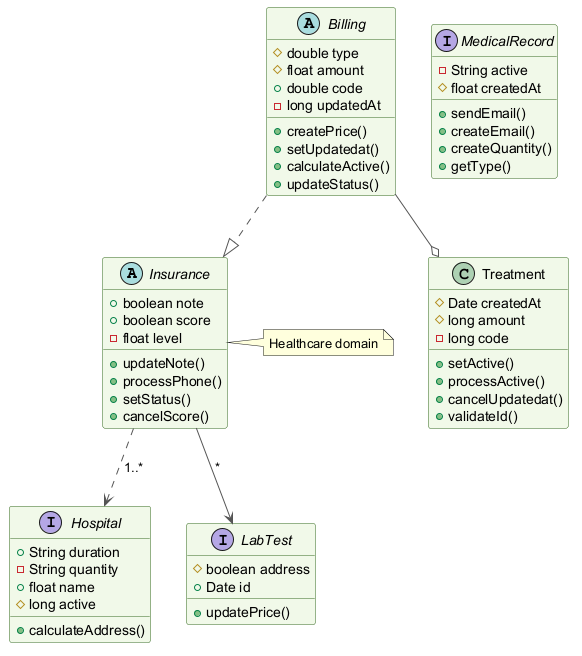

The diagram above was rendered by PlantUML. Its source (embedded in the PNG):
@startuml
skinparam backgroundColor #FFFFFF
skinparam classBackgroundColor #F1F8E9
skinparam classBorderColor #33691E
skinparam ArrowColor #555555
abstract class Insurance {
  +boolean note
  +boolean score
  -float level
  +updateNote()
  +processPhone()
  +setStatus()
  +cancelScore()
}
interface MedicalRecord {
  -String active
  #float createdAt
  +sendEmail()
  +createEmail()
  +createQuantity()
  +getType()
}
interface Hospital {
  +String duration
  -String quantity
  +float name
  #long active
  +calculateAddress()
}
class Treatment {
  #Date createdAt
  #long amount
  -long code
  +setActive()
  +processActive()
  +cancelUpdatedat()
  +validateId()
}
abstract class Billing {
  #double type
  #float amount
  +double code
  -long updatedAt
  +createPrice()
  +setUpdatedat()
  +calculateActive()
  +updateStatus()
}
interface LabTest {
  #boolean address
  +Date id
  +updatePrice()
}
Billing ..|> Insurance
Billing --o Treatment
Insurance --> LabTest : "*"
Insurance ..> Hospital : "1..*"
note right of Insurance : Healthcare domain
@enduml